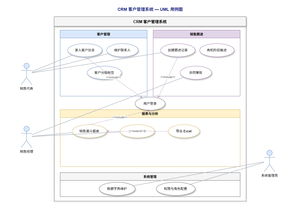

The diagram above was exported from draw.io. Its source (the exported page's mxGraphModel, read from the mxfile embedded in the PNG):
<mxGraphModel dx="1896" dy="1005" grid="1" gridSize="10" guides="1" tooltips="1" connect="1" arrows="1" fold="1" page="1" pageScale="1" pageWidth="1000" pageHeight="720" math="0" shadow="0">
  <root>
    <mxCell id="0" />
    <mxCell id="1" parent="0" />
    <mxCell id="spacer" parent="1" style="fillColor=none;strokeColor=none;opacity=0;" value="" vertex="1">
      <mxGeometry height="700" width="960" as="geometry" />
    </mxCell>
    <mxCell id="title" parent="1" style="text;html=1;align=center;fontSize=14;fontStyle=1;fontColor=#1a237e;" value="CRM 客户管理系统 — UML 用例图" vertex="1">
      <mxGeometry height="24" width="400" x="300" y="16" as="geometry" />
    </mxCell>
    <mxCell id="sys1" parent="1" style="swimlane;startSize=32;fillColor=#f5f5f5;strokeColor=#666666;fontSize=13;fontStyle=1;shadow=1;" value="CRM 客户管理系统" vertex="1">
      <mxGeometry height="615" width="640" x="180" y="55" as="geometry" />
    </mxCell>
    <mxCell id="mod1" parent="sys1" style="swimlane;startSize=26;fillColor=#dae8fc;strokeColor=#6c8ebf;fontSize=11;fontStyle=1;" value="客户管理" vertex="1">
      <mxGeometry height="220" width="290" x="20" y="45" as="geometry" />
    </mxCell>
    <mxCell id="u1" parent="mod1" style="ellipse;whiteSpace=wrap;html=1;fillColor=#ffffff;strokeColor=#6c8ebf;fontSize=11;shadow=1;" value="录入客户信息" vertex="1">
      <mxGeometry height="44" width="115" x="25" y="45" as="geometry" />
    </mxCell>
    <mxCell id="u2" parent="mod1" style="ellipse;whiteSpace=wrap;html=1;fillColor=#ffffff;strokeColor=#6c8ebf;fontSize=11;shadow=1;" value="维护联系人" vertex="1">
      <mxGeometry height="44" width="105" x="155" y="45" as="geometry" />
    </mxCell>
    <mxCell id="u3" parent="mod1" style="ellipse;whiteSpace=wrap;html=1;fillColor=#ffffff;strokeColor=#6c8ebf;fontSize=11;shadow=1;" value="客户分级标签" vertex="1">
      <mxGeometry height="44" width="115" x="90" y="120" as="geometry" />
    </mxCell>
    <mxCell id="mod2" parent="sys1" style="swimlane;startSize=26;fillColor=#e1d5e7;strokeColor=#9673a6;fontSize=11;fontStyle=1;" value="销售跟进" vertex="1">
      <mxGeometry height="220" width="290" x="330" y="45" as="geometry" />
    </mxCell>
    <mxCell id="u4" parent="mod2" style="ellipse;whiteSpace=wrap;html=1;fillColor=#ffffff;strokeColor=#9673a6;fontSize=11;shadow=1;" value="创建跟进记录" vertex="1">
      <mxGeometry height="44" width="115" x="25" y="45" as="geometry" />
    </mxCell>
    <mxCell id="u5" parent="mod2" style="ellipse;whiteSpace=wrap;html=1;fillColor=#ffffff;strokeColor=#9673a6;fontSize=11;shadow=1;" value="商机阶段推进" vertex="1">
      <mxGeometry height="44" width="115" x="155" y="45" as="geometry" />
    </mxCell>
    <mxCell id="u6" parent="mod2" style="ellipse;whiteSpace=wrap;html=1;fillColor=#ffffff;strokeColor=#9673a6;fontSize=11;shadow=1;" value="合同审批" vertex="1">
      <mxGeometry height="44" width="105" x="90" y="120" as="geometry" />
    </mxCell>
    <mxCell id="mod3" parent="sys1" style="swimlane;startSize=26;fillColor=#fff2cc;strokeColor=#d6b656;fontSize=11;fontStyle=1;" value="报表与分析" vertex="1">
      <mxGeometry height="190" width="600" x="20" y="310" as="geometry" />
    </mxCell>
    <mxCell id="u7" parent="mod3" style="ellipse;whiteSpace=wrap;html=1;fillColor=#ffffff;strokeColor=#d6b656;fontSize=11;shadow=1;" value="销售漏斗报表" vertex="1">
      <mxGeometry height="44" width="115" x="40" y="50" as="geometry" />
    </mxCell>
    <mxCell id="u8" parent="mod3" style="ellipse;whiteSpace=wrap;html=1;fillColor=#ffffff;strokeColor=#d6b656;fontSize=11;shadow=1;" value="业绩排行榜" vertex="1">
      <mxGeometry height="44" width="115" x="200" y="50" as="geometry" />
    </mxCell>
    <mxCell id="u9" parent="mod3" style="ellipse;whiteSpace=wrap;html=1;fillColor=#ffffff;strokeColor=#d6b656;fontSize=11;shadow=1;" value="导出 Excel" vertex="1">
      <mxGeometry height="44" width="105" x="360" y="50" as="geometry" />
    </mxCell>
    <mxCell id="ext1" edge="1" parent="mod3" source="u9" style="endArrow=open;dashed=1;html=1;strokeColor=#9673a6;strokeWidth=1;fontSize=9;fontColor=#666666;exitX=0;exitY=0.5;entryX=1;entryY=0.5;" target="u7" value="&amp;lt;&amp;lt;extend&amp;gt;&amp;gt;">
      <mxGeometry relative="1" as="geometry" />
    </mxCell>
    <mxCell id="mod4" parent="sys1" style="swimlane;startSize=26;fillColor=#f5f5f5;strokeColor=#666666;fontSize=11;fontStyle=1;" value="系统管理" vertex="1">
      <mxGeometry height="80" width="600" x="20" y="520" as="geometry" />
    </mxCell>
    <mxCell id="u11" parent="mod4" style="ellipse;whiteSpace=wrap;html=1;fillColor=#ffffff;strokeColor=#666666;fontSize=11;shadow=1;" value="权限与角色配置" vertex="1">
      <mxGeometry height="44" width="130" x="320" y="32" as="geometry" />
    </mxCell>
    <mxCell id="u12" parent="mod4" style="ellipse;whiteSpace=wrap;html=1;fillColor=#ffffff;strokeColor=#666666;fontSize=11;shadow=1;" value="数据字典维护" vertex="1">
      <mxGeometry height="44" width="120" x="130" y="32" as="geometry" />
    </mxCell>
    <mxCell id="u10" parent="sys1" style="ellipse;whiteSpace=wrap;html=1;fillColor=#ffffff;strokeColor=#666666;fontSize=11;shadow=1;" value="用户登录" vertex="1">
      <mxGeometry height="44" width="100" x="270" y="268" as="geometry" />
    </mxCell>
    <mxCell id="inc1" edge="1" parent="sys1" source="u1" style="endArrow=open;dashed=1;html=1;strokeColor=#9673a6;strokeWidth=1;fontSize=9;fontColor=#666666;exitX=0.5;exitY=1;entryX=0.2;entryY=0;" target="u10" value="&amp;lt;&amp;lt;include&amp;gt;&amp;gt;">
      <mxGeometry relative="1" as="geometry" />
    </mxCell>
    <mxCell id="inc2" edge="1" parent="sys1" source="u4" style="endArrow=open;dashed=1;html=1;strokeColor=#9673a6;strokeWidth=1;fontSize=9;fontColor=#666666;exitX=0.5;exitY=1;entryX=0.8;entryY=0;" target="u10" value="&amp;lt;&amp;lt;include&amp;gt;&amp;gt;">
      <mxGeometry relative="1" as="geometry" />
    </mxCell>
    <mxCell id="inc3" edge="1" parent="sys1" source="u7" style="endArrow=open;dashed=1;html=1;strokeColor=#9673a6;strokeWidth=1;fontSize=9;fontColor=#666666;exitX=0.5;exitY=0;entryX=0.5;entryY=1;" target="u10" value="&amp;lt;&amp;lt;include&amp;gt;&amp;gt;">
      <mxGeometry relative="1" as="geometry" />
    </mxCell>
    <mxCell id="a1" parent="1" style="shape=umlActor;verticalLabelPosition=bottom;verticalAlign=top;html=1;fillColor=#dae8fc;strokeColor=#6c8ebf;fontSize=11;" value="销售代表" vertex="1">
      <mxGeometry height="72" width="36" x="70" y="210" as="geometry" />
    </mxCell>
    <mxCell id="a2" parent="1" style="shape=umlActor;verticalLabelPosition=bottom;verticalAlign=top;html=1;fillColor=#dae8fc;strokeColor=#6c8ebf;fontSize=11;" value="销售经理" vertex="1">
      <mxGeometry height="72" width="36" x="70" y="420" as="geometry" />
    </mxCell>
    <mxCell id="a3" parent="1" style="shape=umlActor;verticalLabelPosition=bottom;verticalAlign=top;html=1;fillColor=#dae8fc;strokeColor=#6c8ebf;fontSize=11;" value="系统管理员" vertex="1">
      <mxGeometry height="72" width="36" x="880" y="500" as="geometry" />
    </mxCell>
    <mxCell id="l1" edge="1" parent="1" source="a1" style="endArrow=none;html=1;strokeColor=#adb5bd;strokeWidth=1.5;" target="u1">
      <mxGeometry relative="1" as="geometry" />
    </mxCell>
    <mxCell id="l2" edge="1" parent="1" source="a1" style="endArrow=none;html=1;strokeColor=#adb5bd;strokeWidth=1.5;" target="u2">
      <mxGeometry relative="1" as="geometry" />
    </mxCell>
    <mxCell id="l3" edge="1" parent="1" source="a1" style="endArrow=none;html=1;strokeColor=#adb5bd;strokeWidth=1.5;" target="u4">
      <mxGeometry relative="1" as="geometry" />
    </mxCell>
    <mxCell id="l4" edge="1" parent="1" source="a2" style="endArrow=none;html=1;strokeColor=#adb5bd;strokeWidth=1.5;" target="u6">
      <mxGeometry relative="1" as="geometry" />
    </mxCell>
    <mxCell id="l5" edge="1" parent="1" source="a2" style="endArrow=none;html=1;strokeColor=#adb5bd;strokeWidth=1.5;" target="u7">
      <mxGeometry relative="1" as="geometry" />
    </mxCell>
    <mxCell id="l6" edge="1" parent="1" source="a2" style="endArrow=none;html=1;strokeColor=#adb5bd;strokeWidth=1.5;" target="u8">
      <mxGeometry relative="1" as="geometry" />
    </mxCell>
    <mxCell id="l7" edge="1" parent="1" source="a3" style="endArrow=none;html=1;strokeColor=#adb5bd;strokeWidth=1.5;" target="u11">
      <mxGeometry relative="1" as="geometry" />
    </mxCell>
    <mxCell id="l8" edge="1" parent="1" source="a3" style="endArrow=none;html=1;strokeColor=#adb5bd;strokeWidth=1.5;" target="u12">
      <mxGeometry relative="1" as="geometry" />
    </mxCell>
  </root>
</mxGraphModel>